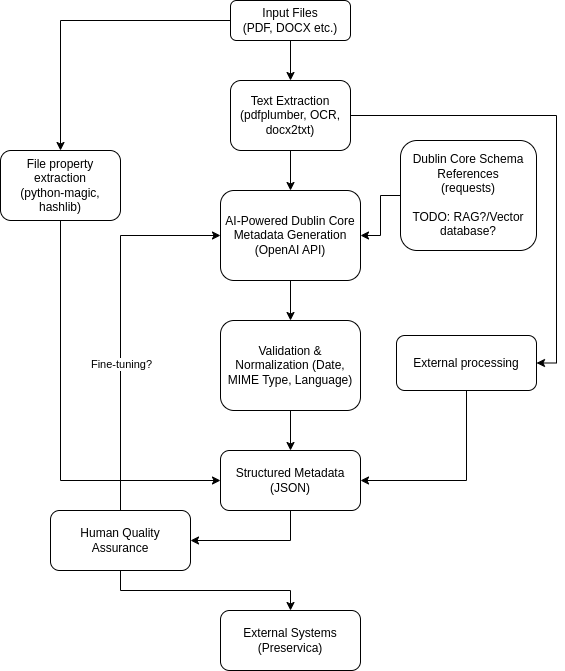

The diagram above was exported from draw.io. Its source (the exported page's mxGraphModel, read from the mxfile embedded in the PNG):
<mxGraphModel dx="1434" dy="903" grid="1" gridSize="10" guides="1" tooltips="1" connect="1" arrows="1" fold="1" page="1" pageScale="1" pageWidth="827" pageHeight="1169" math="0" shadow="0">
  <root>
    <mxCell id="WIyWlLk6GJQsqaUBKTNV-0" />
    <mxCell id="WIyWlLk6GJQsqaUBKTNV-1" parent="WIyWlLk6GJQsqaUBKTNV-0" />
    <mxCell id="YqTtH2iaWzKBEMwUmTm3-4" style="edgeStyle=orthogonalEdgeStyle;rounded=0;orthogonalLoop=1;jettySize=auto;html=1;exitX=0.5;exitY=1;exitDx=0;exitDy=0;entryX=0.5;entryY=0;entryDx=0;entryDy=0;" edge="1" parent="WIyWlLk6GJQsqaUBKTNV-1" source="WIyWlLk6GJQsqaUBKTNV-3" target="YqTtH2iaWzKBEMwUmTm3-0">
      <mxGeometry relative="1" as="geometry" />
    </mxCell>
    <mxCell id="YqTtH2iaWzKBEMwUmTm3-12" style="edgeStyle=orthogonalEdgeStyle;rounded=0;orthogonalLoop=1;jettySize=auto;html=1;exitX=0;exitY=0.5;exitDx=0;exitDy=0;entryX=0.5;entryY=0;entryDx=0;entryDy=0;" edge="1" parent="WIyWlLk6GJQsqaUBKTNV-1" source="WIyWlLk6GJQsqaUBKTNV-3" target="YqTtH2iaWzKBEMwUmTm3-11">
      <mxGeometry relative="1" as="geometry" />
    </mxCell>
    <mxCell id="WIyWlLk6GJQsqaUBKTNV-3" value="Input Files&lt;div&gt;(PDF, DOCX etc.)&lt;/div&gt;" style="rounded=1;whiteSpace=wrap;html=1;fontSize=12;glass=0;strokeWidth=1;shadow=0;verticalAlign=middle;" parent="WIyWlLk6GJQsqaUBKTNV-1" vertex="1">
      <mxGeometry x="280" y="80" width="120" height="40" as="geometry" />
    </mxCell>
    <mxCell id="YqTtH2iaWzKBEMwUmTm3-3" style="edgeStyle=orthogonalEdgeStyle;rounded=0;orthogonalLoop=1;jettySize=auto;html=1;exitX=0.5;exitY=1;exitDx=0;exitDy=0;entryX=0.5;entryY=0;entryDx=0;entryDy=0;" edge="1" parent="WIyWlLk6GJQsqaUBKTNV-1" source="YqTtH2iaWzKBEMwUmTm3-0" target="YqTtH2iaWzKBEMwUmTm3-1">
      <mxGeometry relative="1" as="geometry" />
    </mxCell>
    <mxCell id="YqTtH2iaWzKBEMwUmTm3-19" style="edgeStyle=orthogonalEdgeStyle;rounded=0;orthogonalLoop=1;jettySize=auto;html=1;exitX=1;exitY=0.5;exitDx=0;exitDy=0;entryX=1;entryY=0.5;entryDx=0;entryDy=0;" edge="1" parent="WIyWlLk6GJQsqaUBKTNV-1" source="YqTtH2iaWzKBEMwUmTm3-0" target="YqTtH2iaWzKBEMwUmTm3-15">
      <mxGeometry relative="1" as="geometry" />
    </mxCell>
    <mxCell id="YqTtH2iaWzKBEMwUmTm3-0" value="Text Extraction&lt;div&gt;(pdfplumber, OCR, docx2txt&lt;span style=&quot;background-color: transparent; color: light-dark(rgb(0, 0, 0), rgb(255, 255, 255));&quot;&gt;)&lt;/span&gt;&lt;/div&gt;" style="rounded=1;whiteSpace=wrap;html=1;fontSize=12;glass=0;strokeWidth=1;shadow=0;verticalAlign=middle;" vertex="1" parent="WIyWlLk6GJQsqaUBKTNV-1">
      <mxGeometry x="280" y="160" width="120" height="70" as="geometry" />
    </mxCell>
    <mxCell id="YqTtH2iaWzKBEMwUmTm3-7" style="edgeStyle=orthogonalEdgeStyle;rounded=0;orthogonalLoop=1;jettySize=auto;html=1;exitX=0.5;exitY=1;exitDx=0;exitDy=0;entryX=0.5;entryY=0;entryDx=0;entryDy=0;" edge="1" parent="WIyWlLk6GJQsqaUBKTNV-1" source="YqTtH2iaWzKBEMwUmTm3-1" target="YqTtH2iaWzKBEMwUmTm3-6">
      <mxGeometry relative="1" as="geometry" />
    </mxCell>
    <mxCell id="YqTtH2iaWzKBEMwUmTm3-1" value="AI-Powered Dublin Core Metadata Generation (OpenAI API&lt;span style=&quot;background-color: transparent; color: light-dark(rgb(0, 0, 0), rgb(255, 255, 255));&quot;&gt;)&lt;/span&gt;" style="rounded=1;whiteSpace=wrap;html=1;fontSize=12;glass=0;strokeWidth=1;shadow=0;verticalAlign=middle;" vertex="1" parent="WIyWlLk6GJQsqaUBKTNV-1">
      <mxGeometry x="270" y="270" width="140" height="90" as="geometry" />
    </mxCell>
    <mxCell id="YqTtH2iaWzKBEMwUmTm3-5" style="edgeStyle=orthogonalEdgeStyle;rounded=0;orthogonalLoop=1;jettySize=auto;html=1;exitX=0;exitY=0.5;exitDx=0;exitDy=0;entryX=1;entryY=0.5;entryDx=0;entryDy=0;" edge="1" parent="WIyWlLk6GJQsqaUBKTNV-1" source="YqTtH2iaWzKBEMwUmTm3-2" target="YqTtH2iaWzKBEMwUmTm3-1">
      <mxGeometry relative="1" as="geometry" />
    </mxCell>
    <mxCell id="YqTtH2iaWzKBEMwUmTm3-2" value="Dublin Core Schema References&lt;div&gt;(requests)&lt;/div&gt;&lt;div&gt;&lt;br&gt;&lt;/div&gt;&lt;div&gt;TODO: RAG?/Vector database?&lt;/div&gt;" style="rounded=1;whiteSpace=wrap;html=1;fontSize=12;glass=0;strokeWidth=1;shadow=0;verticalAlign=middle;" vertex="1" parent="WIyWlLk6GJQsqaUBKTNV-1">
      <mxGeometry x="450" y="220" width="136" height="110" as="geometry" />
    </mxCell>
    <mxCell id="YqTtH2iaWzKBEMwUmTm3-6" value="Validation &amp;amp; Normalization (Date, MIME Type, Language)" style="rounded=1;whiteSpace=wrap;html=1;fontSize=12;glass=0;strokeWidth=1;shadow=0;verticalAlign=middle;" vertex="1" parent="WIyWlLk6GJQsqaUBKTNV-1">
      <mxGeometry x="270" y="400" width="140" height="90" as="geometry" />
    </mxCell>
    <mxCell id="YqTtH2iaWzKBEMwUmTm3-14" style="edgeStyle=orthogonalEdgeStyle;rounded=0;orthogonalLoop=1;jettySize=auto;html=1;exitX=0.5;exitY=1;exitDx=0;exitDy=0;entryX=0.5;entryY=0;entryDx=0;entryDy=0;" edge="1" parent="WIyWlLk6GJQsqaUBKTNV-1" source="YqTtH2iaWzKBEMwUmTm3-6" target="YqTtH2iaWzKBEMwUmTm3-13">
      <mxGeometry relative="1" as="geometry">
        <mxPoint x="340" y="620" as="sourcePoint" />
      </mxGeometry>
    </mxCell>
    <mxCell id="YqTtH2iaWzKBEMwUmTm3-17" style="edgeStyle=orthogonalEdgeStyle;rounded=0;orthogonalLoop=1;jettySize=auto;html=1;exitX=0.5;exitY=1;exitDx=0;exitDy=0;entryX=0;entryY=0.5;entryDx=0;entryDy=0;" edge="1" parent="WIyWlLk6GJQsqaUBKTNV-1" source="YqTtH2iaWzKBEMwUmTm3-11" target="YqTtH2iaWzKBEMwUmTm3-13">
      <mxGeometry relative="1" as="geometry" />
    </mxCell>
    <mxCell id="YqTtH2iaWzKBEMwUmTm3-11" value="File property extraction&lt;div&gt;(python-magic, hashlib)&lt;/div&gt;" style="rounded=1;whiteSpace=wrap;html=1;fontSize=12;glass=0;strokeWidth=1;shadow=0;verticalAlign=middle;" vertex="1" parent="WIyWlLk6GJQsqaUBKTNV-1">
      <mxGeometry x="50" y="230" width="120" height="70" as="geometry" />
    </mxCell>
    <mxCell id="YqTtH2iaWzKBEMwUmTm3-25" style="edgeStyle=orthogonalEdgeStyle;rounded=0;orthogonalLoop=1;jettySize=auto;html=1;exitX=0.5;exitY=1;exitDx=0;exitDy=0;entryX=1;entryY=0.5;entryDx=0;entryDy=0;" edge="1" parent="WIyWlLk6GJQsqaUBKTNV-1" source="YqTtH2iaWzKBEMwUmTm3-13" target="YqTtH2iaWzKBEMwUmTm3-21">
      <mxGeometry relative="1" as="geometry" />
    </mxCell>
    <mxCell id="YqTtH2iaWzKBEMwUmTm3-13" value="Structured Metadata&lt;div&gt;(JSON)&lt;/div&gt;" style="rounded=1;whiteSpace=wrap;html=1;fontSize=12;glass=0;strokeWidth=1;shadow=0;verticalAlign=middle;" vertex="1" parent="WIyWlLk6GJQsqaUBKTNV-1">
      <mxGeometry x="270" y="530" width="140" height="60" as="geometry" />
    </mxCell>
    <mxCell id="YqTtH2iaWzKBEMwUmTm3-18" style="edgeStyle=orthogonalEdgeStyle;rounded=0;orthogonalLoop=1;jettySize=auto;html=1;exitX=0.5;exitY=1;exitDx=0;exitDy=0;entryX=1;entryY=0.5;entryDx=0;entryDy=0;" edge="1" parent="WIyWlLk6GJQsqaUBKTNV-1" source="YqTtH2iaWzKBEMwUmTm3-15" target="YqTtH2iaWzKBEMwUmTm3-13">
      <mxGeometry relative="1" as="geometry" />
    </mxCell>
    <mxCell id="YqTtH2iaWzKBEMwUmTm3-15" value="External processing" style="rounded=1;whiteSpace=wrap;html=1;fontSize=12;glass=0;strokeWidth=1;shadow=0;verticalAlign=middle;" vertex="1" parent="WIyWlLk6GJQsqaUBKTNV-1">
      <mxGeometry x="446" y="415" width="140" height="55" as="geometry" />
    </mxCell>
    <mxCell id="YqTtH2iaWzKBEMwUmTm3-20" value="External Systems&lt;div&gt;(Preservica)&lt;/div&gt;" style="rounded=1;whiteSpace=wrap;html=1;fontSize=12;glass=0;strokeWidth=1;shadow=0;verticalAlign=middle;" vertex="1" parent="WIyWlLk6GJQsqaUBKTNV-1">
      <mxGeometry x="270" y="690" width="140" height="60" as="geometry" />
    </mxCell>
    <mxCell id="YqTtH2iaWzKBEMwUmTm3-22" style="edgeStyle=orthogonalEdgeStyle;rounded=0;orthogonalLoop=1;jettySize=auto;html=1;exitX=0.5;exitY=0;exitDx=0;exitDy=0;entryX=0;entryY=0.5;entryDx=0;entryDy=0;" edge="1" parent="WIyWlLk6GJQsqaUBKTNV-1" source="YqTtH2iaWzKBEMwUmTm3-21" target="YqTtH2iaWzKBEMwUmTm3-1">
      <mxGeometry relative="1" as="geometry" />
    </mxCell>
    <mxCell id="YqTtH2iaWzKBEMwUmTm3-24" value="Fine-tuning?" style="edgeLabel;html=1;align=center;verticalAlign=middle;resizable=0;points=[];" vertex="1" connectable="0" parent="YqTtH2iaWzKBEMwUmTm3-22">
      <mxGeometry x="-0.2156" relative="1" as="geometry">
        <mxPoint as="offset" />
      </mxGeometry>
    </mxCell>
    <mxCell id="YqTtH2iaWzKBEMwUmTm3-23" style="edgeStyle=orthogonalEdgeStyle;rounded=0;orthogonalLoop=1;jettySize=auto;html=1;exitX=0.5;exitY=1;exitDx=0;exitDy=0;entryX=0.5;entryY=0;entryDx=0;entryDy=0;" edge="1" parent="WIyWlLk6GJQsqaUBKTNV-1" source="YqTtH2iaWzKBEMwUmTm3-21" target="YqTtH2iaWzKBEMwUmTm3-20">
      <mxGeometry relative="1" as="geometry" />
    </mxCell>
    <mxCell id="YqTtH2iaWzKBEMwUmTm3-21" value="Human Quality Assurance" style="rounded=1;whiteSpace=wrap;html=1;fontSize=12;glass=0;strokeWidth=1;shadow=0;verticalAlign=middle;" vertex="1" parent="WIyWlLk6GJQsqaUBKTNV-1">
      <mxGeometry x="100" y="590" width="140" height="60" as="geometry" />
    </mxCell>
  </root>
</mxGraphModel>